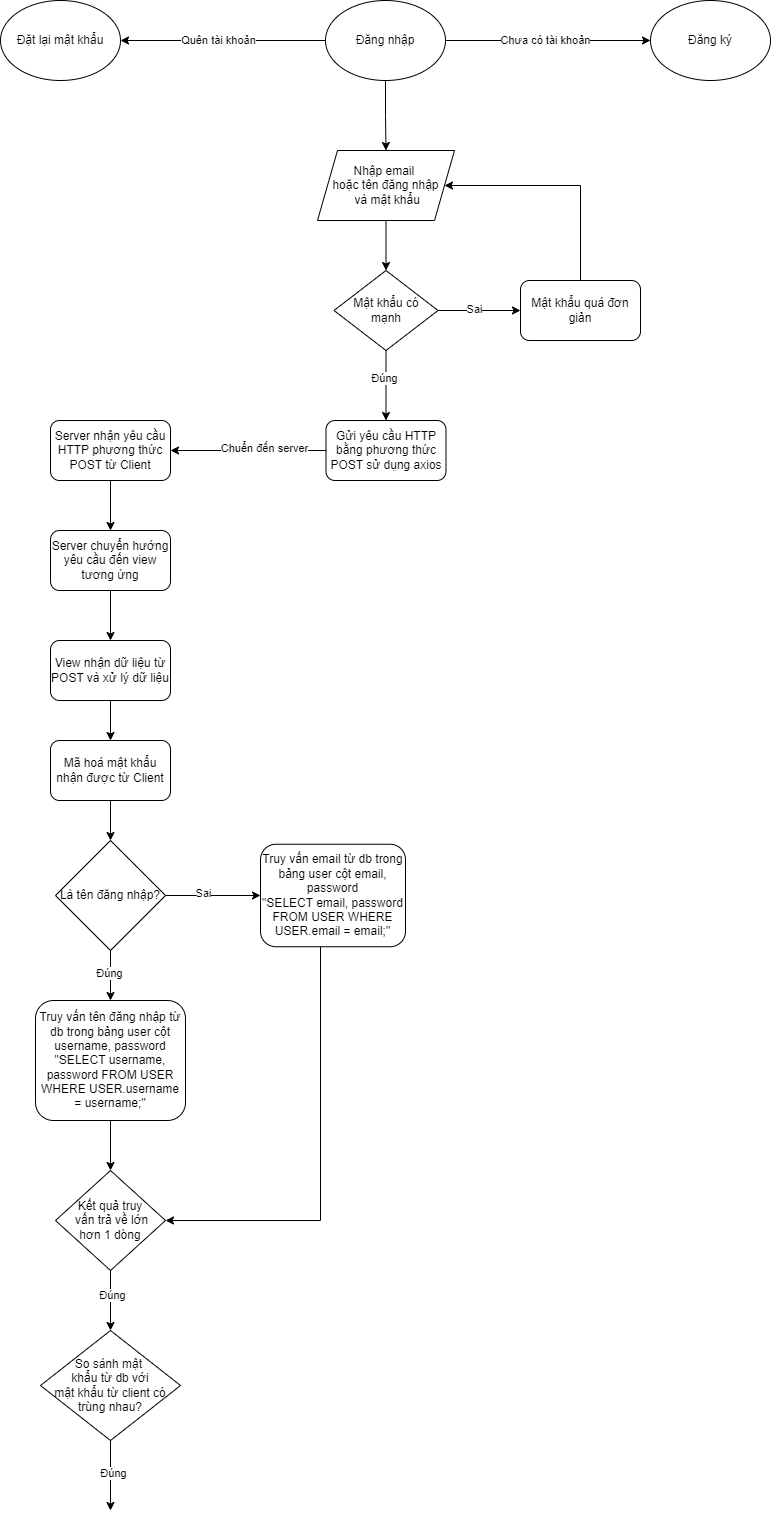

The diagram above was exported from draw.io. Its source (the exported page's mxGraphModel, read from the mxfile embedded in the PNG):
<mxGraphModel dx="1195" dy="643" grid="1" gridSize="10" guides="1" tooltips="1" connect="1" arrows="1" fold="1" page="1" pageScale="1" pageWidth="850" pageHeight="1100" math="0" shadow="0">
  <root>
    <mxCell id="0" />
    <mxCell id="1" parent="0" />
    <mxCell id="nWmCDmq-on3SvZwO3T8--3" style="edgeStyle=orthogonalEdgeStyle;rounded=0;orthogonalLoop=1;jettySize=auto;html=1;" edge="1" parent="1" source="nWmCDmq-on3SvZwO3T8--1" target="nWmCDmq-on3SvZwO3T8--2">
      <mxGeometry relative="1" as="geometry" />
    </mxCell>
    <mxCell id="nWmCDmq-on3SvZwO3T8--4" value="Chưa có tài khoản" style="edgeLabel;html=1;align=center;verticalAlign=middle;resizable=0;points=[];" vertex="1" connectable="0" parent="nWmCDmq-on3SvZwO3T8--3">
      <mxGeometry x="-0.0264" relative="1" as="geometry">
        <mxPoint as="offset" />
      </mxGeometry>
    </mxCell>
    <mxCell id="nWmCDmq-on3SvZwO3T8--6" style="edgeStyle=orthogonalEdgeStyle;rounded=0;orthogonalLoop=1;jettySize=auto;html=1;entryX=1;entryY=0.5;entryDx=0;entryDy=0;" edge="1" parent="1" source="nWmCDmq-on3SvZwO3T8--1" target="nWmCDmq-on3SvZwO3T8--5">
      <mxGeometry relative="1" as="geometry" />
    </mxCell>
    <mxCell id="nWmCDmq-on3SvZwO3T8--7" value="Quên tài khoản" style="edgeLabel;html=1;align=center;verticalAlign=middle;resizable=0;points=[];" vertex="1" connectable="0" parent="nWmCDmq-on3SvZwO3T8--6">
      <mxGeometry x="0.0449" relative="1" as="geometry">
        <mxPoint as="offset" />
      </mxGeometry>
    </mxCell>
    <mxCell id="nWmCDmq-on3SvZwO3T8--11" style="edgeStyle=orthogonalEdgeStyle;rounded=0;orthogonalLoop=1;jettySize=auto;html=1;entryX=0.5;entryY=0;entryDx=0;entryDy=0;" edge="1" parent="1" source="nWmCDmq-on3SvZwO3T8--1" target="nWmCDmq-on3SvZwO3T8--9">
      <mxGeometry relative="1" as="geometry" />
    </mxCell>
    <mxCell id="nWmCDmq-on3SvZwO3T8--1" value="Đăng nhập" style="ellipse;whiteSpace=wrap;html=1;" vertex="1" parent="1">
      <mxGeometry x="365" y="20" width="120" height="80" as="geometry" />
    </mxCell>
    <mxCell id="nWmCDmq-on3SvZwO3T8--2" value="Đăng ký" style="ellipse;whiteSpace=wrap;html=1;" vertex="1" parent="1">
      <mxGeometry x="690" y="20" width="120" height="80" as="geometry" />
    </mxCell>
    <mxCell id="nWmCDmq-on3SvZwO3T8--5" value="Đặt lại mật khẩu" style="ellipse;whiteSpace=wrap;html=1;" vertex="1" parent="1">
      <mxGeometry x="40" y="20" width="120" height="80" as="geometry" />
    </mxCell>
    <mxCell id="nWmCDmq-on3SvZwO3T8--13" style="edgeStyle=orthogonalEdgeStyle;rounded=0;orthogonalLoop=1;jettySize=auto;html=1;entryX=0.5;entryY=0;entryDx=0;entryDy=0;" edge="1" parent="1" source="nWmCDmq-on3SvZwO3T8--9" target="nWmCDmq-on3SvZwO3T8--12">
      <mxGeometry relative="1" as="geometry" />
    </mxCell>
    <mxCell id="nWmCDmq-on3SvZwO3T8--9" value="Nhập email&amp;nbsp;&lt;div&gt;hoặc tên đăng nhập&lt;div&gt;&amp;nbsp;và mật khẩu&lt;/div&gt;&lt;/div&gt;" style="shape=parallelogram;perimeter=parallelogramPerimeter;whiteSpace=wrap;html=1;fixedSize=1;" vertex="1" parent="1">
      <mxGeometry x="357" y="170" width="137" height="70" as="geometry" />
    </mxCell>
    <mxCell id="nWmCDmq-on3SvZwO3T8--15" style="edgeStyle=orthogonalEdgeStyle;rounded=0;orthogonalLoop=1;jettySize=auto;html=1;entryX=0;entryY=0.5;entryDx=0;entryDy=0;" edge="1" parent="1" source="nWmCDmq-on3SvZwO3T8--12" target="nWmCDmq-on3SvZwO3T8--14">
      <mxGeometry relative="1" as="geometry" />
    </mxCell>
    <mxCell id="nWmCDmq-on3SvZwO3T8--17" value="Sai" style="edgeLabel;html=1;align=center;verticalAlign=middle;resizable=0;points=[];" vertex="1" connectable="0" parent="nWmCDmq-on3SvZwO3T8--15">
      <mxGeometry x="-0.1225" y="1" relative="1" as="geometry">
        <mxPoint as="offset" />
      </mxGeometry>
    </mxCell>
    <mxCell id="nWmCDmq-on3SvZwO3T8--19" style="edgeStyle=orthogonalEdgeStyle;rounded=0;orthogonalLoop=1;jettySize=auto;html=1;entryX=0.5;entryY=0;entryDx=0;entryDy=0;" edge="1" parent="1" source="nWmCDmq-on3SvZwO3T8--12" target="nWmCDmq-on3SvZwO3T8--18">
      <mxGeometry relative="1" as="geometry" />
    </mxCell>
    <mxCell id="nWmCDmq-on3SvZwO3T8--21" value="Đúng" style="edgeLabel;html=1;align=center;verticalAlign=middle;resizable=0;points=[];" vertex="1" connectable="0" parent="nWmCDmq-on3SvZwO3T8--19">
      <mxGeometry x="-0.2099" y="-2" relative="1" as="geometry">
        <mxPoint as="offset" />
      </mxGeometry>
    </mxCell>
    <mxCell id="nWmCDmq-on3SvZwO3T8--12" value="Mật khẩu có&lt;div&gt;mạnh&lt;/div&gt;" style="rhombus;whiteSpace=wrap;html=1;" vertex="1" parent="1">
      <mxGeometry x="373.5" y="290" width="104" height="80" as="geometry" />
    </mxCell>
    <mxCell id="nWmCDmq-on3SvZwO3T8--20" style="edgeStyle=orthogonalEdgeStyle;rounded=0;orthogonalLoop=1;jettySize=auto;html=1;" edge="1" parent="1" source="nWmCDmq-on3SvZwO3T8--14" target="nWmCDmq-on3SvZwO3T8--9">
      <mxGeometry relative="1" as="geometry">
        <Array as="points">
          <mxPoint x="620" y="205" />
        </Array>
      </mxGeometry>
    </mxCell>
    <mxCell id="nWmCDmq-on3SvZwO3T8--14" value="Mật khẩu quá đơn giản" style="rounded=1;whiteSpace=wrap;html=1;" vertex="1" parent="1">
      <mxGeometry x="560" y="300" width="120" height="60" as="geometry" />
    </mxCell>
    <mxCell id="nWmCDmq-on3SvZwO3T8--26" style="edgeStyle=orthogonalEdgeStyle;rounded=0;orthogonalLoop=1;jettySize=auto;html=1;entryX=1;entryY=0.5;entryDx=0;entryDy=0;" edge="1" parent="1" source="nWmCDmq-on3SvZwO3T8--18" target="nWmCDmq-on3SvZwO3T8--24">
      <mxGeometry relative="1" as="geometry" />
    </mxCell>
    <mxCell id="nWmCDmq-on3SvZwO3T8--35" value="&lt;div&gt;&lt;br&gt;&lt;/div&gt;" style="edgeLabel;html=1;align=center;verticalAlign=middle;resizable=0;points=[];" vertex="1" connectable="0" parent="nWmCDmq-on3SvZwO3T8--26">
      <mxGeometry x="-0.1123" y="-1" relative="1" as="geometry">
        <mxPoint as="offset" />
      </mxGeometry>
    </mxCell>
    <mxCell id="nWmCDmq-on3SvZwO3T8--50" value="Chuển đến server" style="edgeLabel;html=1;align=center;verticalAlign=middle;resizable=0;points=[];" vertex="1" connectable="0" parent="nWmCDmq-on3SvZwO3T8--26">
      <mxGeometry x="-0.2091" y="-2" relative="1" as="geometry">
        <mxPoint as="offset" />
      </mxGeometry>
    </mxCell>
    <mxCell id="nWmCDmq-on3SvZwO3T8--18" value="Gửi yêu cầu HTTP bằng phương thức POST sử dụng axios" style="rounded=1;whiteSpace=wrap;html=1;" vertex="1" parent="1">
      <mxGeometry x="365.5" y="440" width="120" height="60" as="geometry" />
    </mxCell>
    <mxCell id="nWmCDmq-on3SvZwO3T8--32" style="edgeStyle=orthogonalEdgeStyle;rounded=0;orthogonalLoop=1;jettySize=auto;html=1;entryX=0.5;entryY=0;entryDx=0;entryDy=0;" edge="1" parent="1" source="nWmCDmq-on3SvZwO3T8--24" target="nWmCDmq-on3SvZwO3T8--31">
      <mxGeometry relative="1" as="geometry" />
    </mxCell>
    <mxCell id="nWmCDmq-on3SvZwO3T8--24" value="Server nhận yêu cầu HTTP phương thức POST từ Client" style="rounded=1;whiteSpace=wrap;html=1;" vertex="1" parent="1">
      <mxGeometry x="90" y="440" width="120" height="60" as="geometry" />
    </mxCell>
    <mxCell id="nWmCDmq-on3SvZwO3T8--36" style="edgeStyle=orthogonalEdgeStyle;rounded=0;orthogonalLoop=1;jettySize=auto;html=1;entryX=0.5;entryY=0;entryDx=0;entryDy=0;" edge="1" parent="1" source="nWmCDmq-on3SvZwO3T8--31" target="nWmCDmq-on3SvZwO3T8--37">
      <mxGeometry relative="1" as="geometry">
        <mxPoint x="150" y="690" as="targetPoint" />
      </mxGeometry>
    </mxCell>
    <mxCell id="nWmCDmq-on3SvZwO3T8--31" value="Server chuyển hướng yêu cầu đến view tương ứng" style="rounded=1;whiteSpace=wrap;html=1;" vertex="1" parent="1">
      <mxGeometry x="90" y="550" width="120" height="60" as="geometry" />
    </mxCell>
    <mxCell id="nWmCDmq-on3SvZwO3T8--44" style="edgeStyle=orthogonalEdgeStyle;rounded=0;orthogonalLoop=1;jettySize=auto;html=1;entryX=0.5;entryY=0;entryDx=0;entryDy=0;" edge="1" parent="1" source="nWmCDmq-on3SvZwO3T8--37" target="nWmCDmq-on3SvZwO3T8--43">
      <mxGeometry relative="1" as="geometry" />
    </mxCell>
    <mxCell id="nWmCDmq-on3SvZwO3T8--37" value="View nhận dữ liệu từ POST và xử lý dữ liệu" style="rounded=1;whiteSpace=wrap;html=1;" vertex="1" parent="1">
      <mxGeometry x="90" y="660" width="120" height="60" as="geometry" />
    </mxCell>
    <mxCell id="nWmCDmq-on3SvZwO3T8--46" style="edgeStyle=orthogonalEdgeStyle;rounded=0;orthogonalLoop=1;jettySize=auto;html=1;entryX=0;entryY=0.5;entryDx=0;entryDy=0;" edge="1" parent="1" source="nWmCDmq-on3SvZwO3T8--40" target="nWmCDmq-on3SvZwO3T8--51">
      <mxGeometry relative="1" as="geometry">
        <mxPoint x="330" y="915" as="targetPoint" />
      </mxGeometry>
    </mxCell>
    <mxCell id="nWmCDmq-on3SvZwO3T8--92" value="Sai" style="edgeLabel;html=1;align=center;verticalAlign=middle;resizable=0;points=[];" vertex="1" connectable="0" parent="nWmCDmq-on3SvZwO3T8--46">
      <mxGeometry x="-0.2102" y="2" relative="1" as="geometry">
        <mxPoint as="offset" />
      </mxGeometry>
    </mxCell>
    <mxCell id="nWmCDmq-on3SvZwO3T8--48" style="edgeStyle=orthogonalEdgeStyle;rounded=0;orthogonalLoop=1;jettySize=auto;html=1;entryX=0.5;entryY=0;entryDx=0;entryDy=0;" edge="1" parent="1" source="nWmCDmq-on3SvZwO3T8--40" target="nWmCDmq-on3SvZwO3T8--52">
      <mxGeometry relative="1" as="geometry">
        <mxPoint x="150" y="1050" as="targetPoint" />
      </mxGeometry>
    </mxCell>
    <mxCell id="nWmCDmq-on3SvZwO3T8--49" value="Đúng" style="edgeLabel;html=1;align=center;verticalAlign=middle;resizable=0;points=[];" vertex="1" connectable="0" parent="nWmCDmq-on3SvZwO3T8--48">
      <mxGeometry x="-0.0895" y="-1" relative="1" as="geometry">
        <mxPoint as="offset" />
      </mxGeometry>
    </mxCell>
    <mxCell id="nWmCDmq-on3SvZwO3T8--40" value="Là tên đăng nhập?" style="rhombus;whiteSpace=wrap;html=1;" vertex="1" parent="1">
      <mxGeometry x="95" y="860" width="110" height="110" as="geometry" />
    </mxCell>
    <mxCell id="nWmCDmq-on3SvZwO3T8--45" style="edgeStyle=orthogonalEdgeStyle;rounded=0;orthogonalLoop=1;jettySize=auto;html=1;entryX=0.5;entryY=0;entryDx=0;entryDy=0;" edge="1" parent="1" source="nWmCDmq-on3SvZwO3T8--43" target="nWmCDmq-on3SvZwO3T8--40">
      <mxGeometry relative="1" as="geometry" />
    </mxCell>
    <mxCell id="nWmCDmq-on3SvZwO3T8--43" value="Mã hoá mật khẩu nhận được từ Client" style="rounded=1;whiteSpace=wrap;html=1;" vertex="1" parent="1">
      <mxGeometry x="90" y="760" width="120" height="60" as="geometry" />
    </mxCell>
    <mxCell id="nWmCDmq-on3SvZwO3T8--86" style="edgeStyle=orthogonalEdgeStyle;rounded=0;orthogonalLoop=1;jettySize=auto;html=1;entryX=1;entryY=0.5;entryDx=0;entryDy=0;" edge="1" parent="1" source="nWmCDmq-on3SvZwO3T8--51" target="nWmCDmq-on3SvZwO3T8--85">
      <mxGeometry relative="1" as="geometry">
        <Array as="points">
          <mxPoint x="360" y="1240" />
        </Array>
      </mxGeometry>
    </mxCell>
    <mxCell id="nWmCDmq-on3SvZwO3T8--51" value="Truy vấn email từ db trong bảng user cột email, password&lt;div&gt;&quot;SELECT email, password FROM USER WHERE USER.email = email;&quot;&lt;/div&gt;" style="rounded=1;whiteSpace=wrap;html=1;" vertex="1" parent="1">
      <mxGeometry x="300" y="863.75" width="145" height="102.5" as="geometry" />
    </mxCell>
    <mxCell id="nWmCDmq-on3SvZwO3T8--54" style="edgeStyle=orthogonalEdgeStyle;rounded=0;orthogonalLoop=1;jettySize=auto;html=1;entryX=0.5;entryY=0;entryDx=0;entryDy=0;" edge="1" parent="1" source="nWmCDmq-on3SvZwO3T8--52" target="nWmCDmq-on3SvZwO3T8--85">
      <mxGeometry relative="1" as="geometry">
        <mxPoint x="150" y="1200" as="targetPoint" />
      </mxGeometry>
    </mxCell>
    <mxCell id="nWmCDmq-on3SvZwO3T8--52" value="Truy vấn tên đăng nhập từ db trong bảng user cột username, password&lt;div&gt;&quot;SELECT username, password FROM USER WHERE USER.username = username;&quot;&lt;/div&gt;" style="rounded=1;whiteSpace=wrap;html=1;" vertex="1" parent="1">
      <mxGeometry x="75" y="1020" width="150" height="120" as="geometry" />
    </mxCell>
    <mxCell id="nWmCDmq-on3SvZwO3T8--88" style="edgeStyle=orthogonalEdgeStyle;rounded=0;orthogonalLoop=1;jettySize=auto;html=1;" edge="1" parent="1" source="nWmCDmq-on3SvZwO3T8--85" target="nWmCDmq-on3SvZwO3T8--87">
      <mxGeometry relative="1" as="geometry" />
    </mxCell>
    <mxCell id="nWmCDmq-on3SvZwO3T8--89" value="Đúng" style="edgeLabel;html=1;align=center;verticalAlign=middle;resizable=0;points=[];" vertex="1" connectable="0" parent="nWmCDmq-on3SvZwO3T8--88">
      <mxGeometry x="-0.1833" y="2" relative="1" as="geometry">
        <mxPoint as="offset" />
      </mxGeometry>
    </mxCell>
    <mxCell id="nWmCDmq-on3SvZwO3T8--85" value="Kết quả truy&lt;div&gt;&amp;nbsp;vấn trả về lớn&lt;div&gt;hơn 1 dòng&lt;/div&gt;&lt;/div&gt;" style="rhombus;whiteSpace=wrap;html=1;" vertex="1" parent="1">
      <mxGeometry x="95" y="1190" width="110" height="100" as="geometry" />
    </mxCell>
    <mxCell id="nWmCDmq-on3SvZwO3T8--90" style="edgeStyle=orthogonalEdgeStyle;rounded=0;orthogonalLoop=1;jettySize=auto;html=1;" edge="1" parent="1" source="nWmCDmq-on3SvZwO3T8--87">
      <mxGeometry relative="1" as="geometry">
        <mxPoint x="150" y="1530" as="targetPoint" />
      </mxGeometry>
    </mxCell>
    <mxCell id="nWmCDmq-on3SvZwO3T8--91" value="Đúng" style="edgeLabel;html=1;align=center;verticalAlign=middle;resizable=0;points=[];" vertex="1" connectable="0" parent="nWmCDmq-on3SvZwO3T8--90">
      <mxGeometry x="-0.0711" y="3" relative="1" as="geometry">
        <mxPoint as="offset" />
      </mxGeometry>
    </mxCell>
    <mxCell id="nWmCDmq-on3SvZwO3T8--87" value="So sánh&amp;nbsp;&lt;span style=&quot;background-color: initial;&quot;&gt;mật&amp;nbsp;&lt;/span&gt;&lt;div&gt;&lt;span style=&quot;background-color: initial;&quot;&gt;khẩu&amp;nbsp;&lt;/span&gt;&lt;span style=&quot;background-color: initial;&quot;&gt;từ db với&lt;/span&gt;&lt;div&gt;&lt;div&gt;mật khẩu từ&amp;nbsp;&lt;span style=&quot;background-color: initial;&quot;&gt;client&amp;nbsp;&lt;/span&gt;&lt;span style=&quot;background-color: initial;&quot;&gt;có trùng&amp;nbsp;&lt;/span&gt;&lt;span style=&quot;background-color: initial;&quot;&gt;nhau?&lt;/span&gt;&lt;/div&gt;&lt;/div&gt;&lt;/div&gt;" style="rhombus;whiteSpace=wrap;html=1;" vertex="1" parent="1">
      <mxGeometry x="80" y="1350" width="140" height="110" as="geometry" />
    </mxCell>
  </root>
</mxGraphModel>